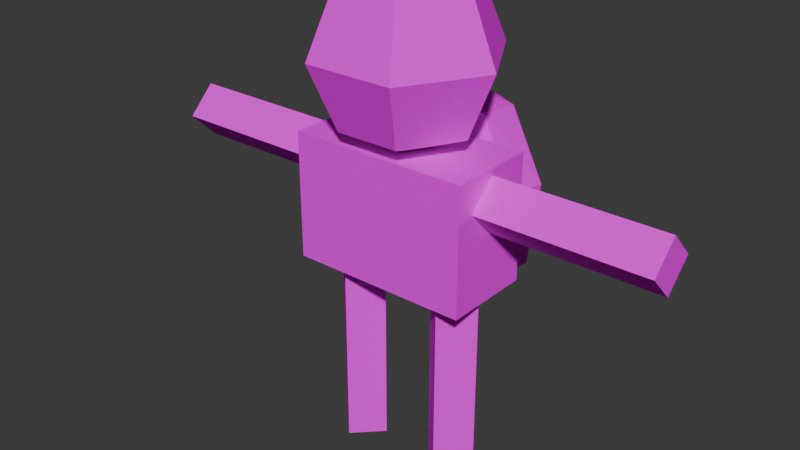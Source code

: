 # Source: car.blend  (saved by Blender 5.0.119; exported with 4.5.12 LTS)
import bpy
from mathutils import Matrix  # noqa: F401  (used for matrix-valued properties, if any)

bpy.ops.wm.read_factory_settings(use_empty=True)
scene = bpy.context.scene
scene.name = 'Scene'

# ---- collections
col_collection = bpy.data.collections.new('Collection'); scene.collection.children.link(col_collection)

# ---- images (referenced by path relative to the original .blend; pixels are not part of the script)
import os
ASSET_DIR = os.environ.get("B2B_ASSET_DIR", "")  # directory of the original .blend (textures are referenced by path, not embedded)
HERE = os.path.dirname(os.path.abspath(__file__))  # packed textures are extracted next to this script under _unpacked/

def load_image(name, relpath, width, height, colorspace="sRGB"):
    """Load a texture the original file referenced (path relative to the .blend, or extracted next to this script)."""
    p = next((c for c in (os.path.join(HERE, relpath), os.path.join(ASSET_DIR, relpath)) if relpath and os.path.exists(c)), "")
    if p:
        img = bpy.data.images.load(p, check_existing=True)
        img.name = name
    else:  # same state as the original file: an image datablock whose file is absent (Cycles renders it pink)
        img = bpy.data.images.new(name, width, height)
        img.source = "FILE"
        img.filepath = "//" + (relpath or name)
    img.colorspace_settings.name = colorspace
    return img
img_lord_of_the_maps_1x_png = load_image('lord-of-the-maps-1x.png', 'lord-of-the-maps-1x.png', 1024, 1024, 'sRGB')

# ---- materials (node trees are filled in below, after node groups)
mat_palette = bpy.data.materials.new('Palette')
mat_palette.alpha_threshold = 0.0
mat_palette.use_backface_culling_lightprobe_volume = False
mat_palette.roughness = 0.5
mat_palette.line_color = (0.0, 0.0, 0.0, 1.0)

# ---- material node trees
mat_palette.use_nodes = True; mat_palette.node_tree.nodes.clear()
_N = mat_palette.node_tree.nodes; _L = mat_palette.node_tree.links
n0 = _N.new('ShaderNodeOutputMaterial'); n0.name = 'Material Output'; n0.location = (200, 100)
n1 = _N.new('ShaderNodeBsdfPrincipled'); n1.name = 'Principled BSDF'; n1.location = (-200, 100)
n1.inputs[2].default_value = 1.0
n1.inputs[13].default_value = 0.0
n2 = _N.new('ShaderNodeTexImage'); n2.name = 'Image Texture'; n2.location = (-490, 80)
n2.image = img_lord_of_the_maps_1x_png
n2.interpolation = 'Closest'
_L.new(n1.outputs[0], n0.inputs[0])
_L.new(n2.outputs[0], n1.inputs[0])
n0.is_active_output = True

# ---- world
world_world = bpy.data.worlds.new('World'); scene.world = world_world
world_world.use_nodes = True; world_world.node_tree.nodes.clear()
_N = world_world.node_tree.nodes; _L = world_world.node_tree.links
n0 = _N.new('ShaderNodeOutputWorld'); n0.name = 'World Output'; n0.location = (200, 100)
n1 = _N.new('ShaderNodeBackground'); n1.name = 'Background'; n1.location = (-200, 100)
n1.inputs[0].default_value = (0.05088, 0.05088, 0.05088, 1.0)
_L.new(n1.outputs[0], n0.inputs[0])
n0.is_active_output = True
world_world.color = (0.05088, 0.05088, 0.05088)
world_world.sun_shadow_jitter_overblur = 0.0

# ---- meshes
me_sphere = bpy.data.meshes.new('Sphere')
me_sphere.from_pydata([(0.0, 0.0, 5.6), (-0.7071, 5.339e-08, 5.307), (-1.0, 7.55e-08, 4.6), (-0.7071, 5.339e-08, 3.893), (0.0, 0.0, 3.6), (-0.3536, 0.6124, 5.307), (-0.5, 0.866, 4.6), (-0.3536, 0.6124, 3.893), (0.3536, 0.6124, 5.307), (0.5, 0.866, 4.6), (0.3536, 0.6124, 3.893), (0.7071, -2.024e-07, 5.307), (1.0, -2.245e-07, 4.6), (0.7071, -2.024e-07, 3.893), (0.3536, -0.6124, 5.307), (0.5, -0.866, 4.6), (0.3536, -0.6124, 3.893), (-0.3536, -0.6124, 5.307), (-0.5, -0.866, 4.6), (-0.3536, -0.6124, 3.893)], [], [(3, 2, 6, 7), (1, 0, 5), (4, 3, 7), (2, 1, 5, 6), (7, 6, 9, 10), (5, 0, 8), (4, 7, 10), (6, 5, 8, 9), (10, 9, 12, 13), (8, 0, 11), (4, 10, 13), (9, 8, 11, 12), (13, 12, 15, 16), (11, 0, 14), (4, 13, 16), (12, 11, 14, 15), (16, 15, 18, 19), (14, 0, 17), (4, 16, 19), (15, 14, 17, 18), (18, 17, 1, 2), (19, 18, 2, 3), (17, 0, 1), (4, 19, 3)])
_uv = me_sphere.uv_layers.new(name='UVMap')
_uv.uv.foreach_set('vector', [0.9356, 0.4492, 0.9263, 0.4757, 0.9177, 0.3527, 0.9354, 0.3356, 0.9177, 0.5144, 0.9077, 0.5938, 0.9079, 0.4562, 0.9505, 0.4338, 0.9356, 0.4492, 0.9354, 0.3356, 0.9263, 0.4757, 0.9177, 0.5144, 0.9079, 0.4562, 0.9177, 0.3527, 0.9222, 0.3413, 0.939, 0.3356, 0.9322, 0.4684, 0.9229, 0.4414, 0.9521, 0.4404, 0.9516, 0.5981, 0.9408, 0.514, 0.9088, 0.4313, 0.9222, 0.3413, 0.9229, 0.4414, 0.939, 0.3356, 0.9521, 0.4404, 0.9408, 0.514, 0.9322, 0.4684, 0.9229, 0.4414, 0.9322, 0.4684, 0.9276, 0.5543, 0.9188, 0.5125, 0.9408, 0.514, 0.9516, 0.5981, 0.9366, 0.5846, 0.9088, 0.4313, 0.9229, 0.4414, 0.9188, 0.5125, 0.9322, 0.4684, 0.9408, 0.514, 0.9366, 0.5846, 0.9276, 0.5543, 0.9188, 0.5125, 0.9276, 0.5543, 0.9189, 0.6911, 0.9082, 0.5749, 0.9366, 0.5846, 0.9516, 0.5981, 0.9369, 0.6911, 0.9088, 0.4313, 0.9188, 0.5125, 0.9082, 0.5749, 0.9276, 0.5543, 0.9366, 0.5846, 0.9369, 0.6911, 0.9189, 0.6911, 0.9505, 0.5875, 0.9382, 0.6847, 0.9314, 0.5637, 0.9397, 0.518, 0.9212, 0.6911, 0.9077, 0.5938, 0.9217, 0.5832, 0.9505, 0.4338, 0.9505, 0.5875, 0.9397, 0.518, 0.9382, 0.6847, 0.9212, 0.6911, 0.9217, 0.5832, 0.9314, 0.5637, 0.9314, 0.5637, 0.9217, 0.5832, 0.9177, 0.5144, 0.9263, 0.4757, 0.9397, 0.518, 0.9314, 0.5637, 0.9263, 0.4757, 0.9356, 0.4492, 0.9217, 0.5832, 0.9077, 0.5938, 0.9177, 0.5144, 0.9505, 0.4338, 0.9397, 0.518, 0.9356, 0.4492])
me_sphere.materials.append(mat_palette)
me_sphere.update()
me_cube_001 = bpy.data.meshes.new('Cube.001')
me_cube_001.from_pydata([(1.0, -0.5, 2.3), (1.0, -0.5, 3.7), (-1.0, -0.5, 2.3), (-1.0, -0.5, 3.7), (1.0, 0.5, 2.3), (1.0, 0.5, 3.7), (-1.0, 0.5, 2.3), (-1.0, 0.5, 3.7), (1.0, -0.5, 3.0), (-1.0, -0.5, 3.0), (-1.0, 0.5, 3.0), (1.0, 0.5, 3.0)], [], [(8, 1, 3, 9), (9, 3, 7, 10), (10, 7, 5, 11), (11, 5, 1, 8), (2, 6, 4, 0), (7, 3, 1, 5), (4, 11, 8, 0), (6, 10, 11, 4), (2, 9, 10, 6), (0, 8, 9, 2)])
_uv = me_cube_001.uv_layers.new(name='UVMap')
_uv.uv.foreach_set('vector', [0.9306, 0.4291, 0.9306, 0.3583, 0.9328, 0.3583, 0.9328, 0.4291, 0.9328, 0.4291, 0.9328, 0.3583, 0.935, 0.3583, 0.935, 0.4291, 0.935, 0.4291, 0.935, 0.3583, 0.9372, 0.3583, 0.9372, 0.4291, 0.9372, 0.4291, 0.9372, 0.3583, 0.9394, 0.3583, 0.9394, 0.4291, 0.935, 0.6417, 0.935, 0.5, 0.9372, 0.5, 0.9372, 0.6417, 0.935, 0.3583, 0.935, 0.2166, 0.9372, 0.2166, 0.9372, 0.3583, 0.9372, 0.5, 0.9372, 0.4291, 0.9394, 0.4291, 0.9394, 0.5, 0.935, 0.5, 0.935, 0.4291, 0.9372, 0.4291, 0.9372, 0.5, 0.9328, 0.5, 0.9328, 0.4291, 0.935, 0.4291, 0.935, 0.5, 0.9306, 0.5, 0.9306, 0.4291, 0.9328, 0.4291, 0.9328, 0.5])
me_cube_001.materials.append(mat_palette)
me_cube_001.update()
me_cylinder = bpy.data.meshes.new('Cylinder')
me_cylinder.from_pydata([(0.3, -2.265e-08, 0.07617), (0.3, -2.265e-08, 2.471), (0.6, 0.3, 0.07617), (0.6, 0.3, 2.471), (0.9, -6.795e-08, 0.07617), (0.9, -6.795e-08, 2.471), (0.6, -0.3, 0.07617), (0.6, -0.3, 2.471), (0.3, -2.265e-08, 1.274), (0.6, 0.3, 1.274), (0.9, -6.795e-08, 1.274), (0.6, -0.3, 1.274), (-0.3, 2.265e-08, 0.07617), (-0.3, 2.265e-08, 2.471), (-0.6, 0.3, 0.07617), (-0.6, 0.3, 2.471), (-0.9, 6.795e-08, 0.07617), (-0.9, 6.795e-08, 2.471), (-0.6, -0.3, 0.07617), (-0.6, -0.3, 2.471), (-0.3, 2.265e-08, 1.274), (-0.6, 0.3, 1.274), (-0.9, 6.795e-08, 1.274), (-0.6, -0.3, 1.274)], [], [(8, 1, 3, 9), (9, 3, 5, 10), (3, 1, 7, 5), (10, 5, 7, 11), (11, 7, 1, 8), (0, 2, 4, 6), (6, 11, 8, 0), (4, 10, 11, 6), (2, 9, 10, 4), (0, 8, 9, 2), (20, 21, 15, 13), (21, 22, 17, 15), (15, 17, 19, 13), (22, 23, 19, 17), (23, 20, 13, 19), (12, 18, 16, 14), (18, 12, 20, 23), (16, 18, 23, 22), (14, 16, 22, 21), (12, 14, 21, 20)])
_uv = me_cylinder.uv_layers.new(name='UVMap')
_uv.uv.foreach_set('vector', [0.9283, 0.2166, 0.9305, 0.2166, 0.9305, 0.3583, 0.9283, 0.3583, 0.9283, 0.3583, 0.9305, 0.3583, 0.9305, 0.5, 0.9283, 0.5, 0.9479, 0.2166, 0.9479, 0.3537, 0.9437, 0.4866, 0.9437, 0.3494, 0.9283, 0.5, 0.9305, 0.5, 0.9305, 0.6417, 0.9283, 0.6417, 0.9283, 0.6417, 0.9305, 0.6417, 0.9305, 0.7834, 0.9283, 0.7834, 0.9394, 0.3537, 0.9437, 0.4866, 0.9437, 0.3494, 0.9394, 0.2166, 0.9261, 0.6417, 0.9283, 0.6417, 0.9283, 0.7834, 0.9261, 0.7834, 0.9261, 0.5, 0.9283, 0.5, 0.9283, 0.6417, 0.9261, 0.6417, 0.9261, 0.3583, 0.9283, 0.3583, 0.9283, 0.5, 0.9261, 0.5, 0.9261, 0.2166, 0.9283, 0.2166, 0.9283, 0.3583, 0.9261, 0.3583, 0.9283, 0.2166, 0.9283, 0.3583, 0.9305, 0.3583, 0.9305, 0.2166, 0.9283, 0.3583, 0.9283, 0.5, 0.9305, 0.5, 0.9305, 0.3583, 0.9479, 0.2166, 0.9437, 0.3494, 0.9437, 0.4866, 0.9479, 0.3537, 0.9283, 0.5, 0.9283, 0.6417, 0.9305, 0.6417, 0.9305, 0.5, 0.9283, 0.6417, 0.9283, 0.7834, 0.9305, 0.7834, 0.9305, 0.6417, 0.9394, 0.3537, 0.9394, 0.2166, 0.9437, 0.3494, 0.9437, 0.4866, 0.9261, 0.6417, 0.9261, 0.7834, 0.9283, 0.7834, 0.9283, 0.6417, 0.9261, 0.5, 0.9261, 0.6417, 0.9283, 0.6417, 0.9283, 0.5, 0.9261, 0.3583, 0.9261, 0.5, 0.9283, 0.5, 0.9283, 0.3583, 0.9261, 0.2166, 0.9261, 0.3583, 0.9283, 0.3583, 0.9283, 0.2166])
me_cylinder.materials.append(mat_palette)
me_cylinder.update()
me_cylinder_001 = bpy.data.meshes.new('Cylinder.001')
me_cylinder_001.from_pydata([(2.852, -2.326e-07, 3.03), (0.815, -6.647e-08, 3.03), (2.852, 0.3, 3.33), (0.815, 0.3, 3.33), (2.852, -2.326e-07, 3.63), (0.815, -6.647e-08, 3.63), (2.852, -0.3, 3.33), (0.815, -0.3, 3.33), (1.833, -1.495e-07, 3.03), (1.833, 0.3, 3.33), (1.833, -1.495e-07, 3.63), (1.833, -0.3, 3.33), (-2.852, 2.326e-07, 3.03), (-0.815, 6.647e-08, 3.03), (-2.852, 0.3, 3.33), (-0.815, 0.3, 3.33), (-2.852, 2.326e-07, 3.63), (-0.815, 6.647e-08, 3.63), (-2.852, -0.3, 3.33), (-0.815, -0.3, 3.33), (-1.833, 1.495e-07, 3.03), (-1.833, 0.3, 3.33), (-1.833, 1.495e-07, 3.63), (-1.833, -0.3, 3.33)], [], [(8, 1, 3, 9), (9, 3, 5, 10), (3, 1, 7, 5), (10, 5, 7, 11), (11, 7, 1, 8), (0, 2, 4, 6), (6, 11, 8, 0), (4, 10, 11, 6), (2, 9, 10, 4), (0, 8, 9, 2), (20, 21, 15, 13), (21, 22, 17, 15), (15, 17, 19, 13), (22, 23, 19, 17), (23, 20, 13, 19), (12, 18, 16, 14), (18, 12, 20, 23), (16, 18, 23, 22), (14, 16, 22, 21), (12, 14, 21, 20)])
_uv = me_cylinder_001.uv_layers.new(name='UVMap')
_uv.uv.foreach_set('vector', [0.9415, 0.6173, 0.9882, 0.6173, 0.9882, 0.6641, 0.9415, 0.6641, 0.9415, 0.6641, 0.9882, 0.6641, 0.9882, 0.7108, 0.9415, 0.7108, 0.9582, 0.6173, 0.9582, 0.6808, 0.8947, 0.6808, 0.8947, 0.6173, 0.9415, 0.7108, 0.9882, 0.7108, 0.9882, 0.7576, 0.9415, 0.7576, 0.9415, 0.7576, 0.9882, 0.7576, 0.9882, 0.8043, 0.9415, 0.8043, 0.9582, 0.7443, 0.9582, 0.6809, 0.8947, 0.6809, 0.8947, 0.7443, 0.8947, 0.7576, 0.9415, 0.7576, 0.9415, 0.8043, 0.8947, 0.8043, 0.8947, 0.7108, 0.9415, 0.7108, 0.9415, 0.7576, 0.8947, 0.7576, 0.8947, 0.6641, 0.9415, 0.6641, 0.9415, 0.7108, 0.8947, 0.7108, 0.8947, 0.6173, 0.9415, 0.6173, 0.9415, 0.6641, 0.8947, 0.6641, 0.9415, 0.6173, 0.9415, 0.6641, 0.9882, 0.6641, 0.9882, 0.6173, 0.9415, 0.6641, 0.9415, 0.7108, 0.9882, 0.7108, 0.9882, 0.6641, 0.9582, 0.6173, 0.8947, 0.6173, 0.8947, 0.6808, 0.9582, 0.6808, 0.9415, 0.7108, 0.9415, 0.7576, 0.9882, 0.7576, 0.9882, 0.7108, 0.9415, 0.7576, 0.9415, 0.8043, 0.9882, 0.8043, 0.9882, 0.7576, 0.9582, 0.7443, 0.8947, 0.7443, 0.8947, 0.6809, 0.9582, 0.6809, 0.8947, 0.7576, 0.8947, 0.8043, 0.9415, 0.8043, 0.9415, 0.7576, 0.8947, 0.7108, 0.8947, 0.7576, 0.9415, 0.7576, 0.9415, 0.7108, 0.8947, 0.6641, 0.8947, 0.7108, 0.9415, 0.7108, 0.9415, 0.6641, 0.8947, 0.6173, 0.8947, 0.6641, 0.9415, 0.6641, 0.9415, 0.6173])
me_cylinder_001.materials.append(mat_palette)
me_cylinder_001.update()
me_sphere_001 = bpy.data.meshes.new('Sphere.001')
me_sphere_001.from_pydata([(-7.062e-08, 0.5864, 3.818), (1.691e-07, 1.404, 3.732), (0.4221, 1.162, 3.758), (0.4219, 0.6658, 3.81), (0.787, 0.6177, 3.06), (0.8346, 1.121, 3.007), (0.7668, 0.5346, 2.18), (0.7932, 0.9879, 2.132), (9.733e-08, 1.174, 3.811), (-3.472e-08, 0.665, 3.864), (-0.4219, 0.6658, 3.81), (-0.4221, 1.162, 3.758), (-0.8346, 1.121, 3.007), (-0.787, 0.6177, 3.06), (-0.7932, 0.9879, 2.132), (-0.7668, 0.5346, 2.18), (0.3225, 1.336, 2.984), (-0.3225, 1.336, 2.984), (8.243e-08, 1.373, 3.326), (0.3363, 1.117, 2.118), (-0.3363, 1.117, 2.118), (-0.3341, 0.4857, 3.073), (0.3341, 0.4857, 3.073), (-8.848e-08, 0.4796, 3.422), (-0.3367, 0.4224, 2.191), (0.3367, 0.4224, 2.191), (0.3363, 0.5137, 2.005), (-0.3363, 0.5137, 2.005), (-0.3361, 0.9707, 1.945), (0.3361, 0.9707, 1.945)], [], [(3, 4, 5, 2), (4, 6, 7, 5), (11, 12, 13, 10), (12, 14, 15, 13), (9, 3, 2, 8), (8, 11, 10, 9), (3, 9, 0), (1, 8, 2), (0, 9, 10), (11, 8, 1), (16, 17, 18), (21, 22, 23), (16, 19, 20, 17), (21, 24, 25, 22), (27, 28, 29, 26), (19, 29, 28, 20), (24, 27, 26, 25), (14, 12, 17, 20), (16, 18, 1, 2, 5), (19, 16, 5, 7), (12, 11, 1, 18, 17), (29, 19, 7), (28, 14, 20), (21, 23, 0, 10, 13), (6, 4, 22, 25), (4, 3, 0, 23, 22), (24, 21, 13, 15), (26, 6, 25), (27, 24, 15), (6, 26, 29, 7), (14, 28, 27, 15)])
_uv = me_sphere_001.uv_layers.new(name='UVMap')
_uv.uv.foreach_set('vector', [0.9513, 0.4684, 0.9327, 0.4692, 0.9327, 0.457, 0.9491, 0.4539, 0.9327, 0.4692, 0.9162, 0.4694, 0.9149, 0.4588, 0.9327, 0.457, 0.9491, 0.4387, 0.9327, 0.4357, 0.9359, 0.4299, 0.9491, 0.4299, 0.9325, 0.4957, 0.9135, 0.4944, 0.9162, 0.4891, 0.9327, 0.4893, 0.9654, 0.4546, 0.9513, 0.4684, 0.9491, 0.4539, 0.9565, 0.45, 0.9654, 0.4876, 0.9578, 0.4914, 0.9491, 0.4869, 0.9565, 0.483, 0.9513, 0.4684, 0.9565, 0.4756, 0.9491, 0.4793, 0.9491, 0.4463, 0.9565, 0.45, 0.9491, 0.4539, 0.9491, 0.4793, 0.9565, 0.483, 0.9491, 0.4869, 0.9491, 0.4387, 0.9565, 0.4426, 0.9491, 0.4463, 0.9327, 0.4504, 0.9326, 0.4424, 0.9402, 0.4463, 0.9327, 0.4835, 0.9326, 0.4752, 0.9402, 0.4793, 0.9327, 0.4504, 0.9154, 0.4501, 0.9162, 0.442, 0.9326, 0.4424, 0.9327, 0.4835, 0.9162, 0.4836, 0.9159, 0.4762, 0.9326, 0.4752, 0.9107, 0.4863, 0.9061, 0.4907, 0.9007, 0.4879, 0.908, 0.4834, 0.9154, 0.4501, 0.909, 0.4427, 0.9104, 0.4391, 0.9162, 0.442, 0.9162, 0.4836, 0.9107, 0.4863, 0.908, 0.4834, 0.9159, 0.4762, 0.9162, 0.4361, 0.9327, 0.4357, 0.9326, 0.4424, 0.9162, 0.442, 0.9327, 0.4504, 0.9402, 0.4463, 0.9491, 0.4463, 0.9491, 0.4539, 0.9327, 0.457, 0.9154, 0.4501, 0.9327, 0.4504, 0.9327, 0.457, 0.9149, 0.4588, 0.9327, 0.4357, 0.9491, 0.4387, 0.9491, 0.4463, 0.9402, 0.4463, 0.9326, 0.4424, 0.9098, 0.4545, 0.9154, 0.4501, 0.9149, 0.4588, 0.9104, 0.4391, 0.9162, 0.4361, 0.9162, 0.442, 0.9327, 0.4835, 0.9402, 0.4793, 0.9491, 0.4793, 0.9491, 0.4869, 0.9327, 0.4893, 0.9162, 0.4694, 0.9327, 0.4692, 0.9326, 0.4752, 0.9159, 0.4762, 0.9327, 0.4692, 0.9513, 0.4684, 0.9491, 0.4793, 0.9402, 0.4793, 0.9326, 0.4752, 0.9162, 0.4836, 0.9327, 0.4835, 0.9327, 0.4893, 0.9162, 0.4891, 0.9107, 0.4722, 0.9162, 0.4694, 0.9159, 0.4762, 0.9107, 0.4863, 0.9162, 0.4836, 0.9162, 0.4891, 0.9162, 0.4694, 0.9107, 0.4722, 0.9067, 0.4656, 0.9149, 0.4588, 0.9135, 0.4944, 0.9061, 0.4907, 0.9107, 0.4863, 0.9162, 0.4891])
me_sphere_001.materials.append(mat_palette)
me_sphere_001.update()
arm_skeleton = bpy.data.armatures.new('skeleton')  # bones are not reproduced

# ---- objects
ob_head = bpy.data.objects.new('Head', me_sphere)
ob_cube = bpy.data.objects.new('Cube', me_cube_001)
ob_legs = bpy.data.objects.new('Legs', me_cylinder)
ob_arms = bpy.data.objects.new('Arms', me_cylinder_001)
ob_armature = bpy.data.objects.new('Armature', arm_skeleton)
ob_backpack = bpy.data.objects.new('Backpack', me_sphere_001)

# ---- transforms, parenting, visibility, modifiers, constraints
ob_head.parent = ob_armature
ob_head.matrix_parent_inverse = Matrix(((1.0, -0.0, 0.0, -0.0), (-0.0, 1.0, -0.0, 0.0), (0.0, -0.0, 1.0, -2.4), (-0.0, 0.0, -0.0, 1.0)))
ob_head.location = (0.0, 0.0, -0.0807)
_vg = ob_head.vertex_groups.new(name='torso1')
_vg = ob_head.vertex_groups.new(name='torso2')
for _i, _w in zip([2, 3, 4, 6, 7, 9, 10, 12, 13, 15, 16, 18, 19], [0.006369, 0.1143, 1.0, 0.006369, 0.1143, 0.006369, 0.1143, 0.006369, 0.1143, 0.006369, 0.1143, 0.006369, 0.1143]): _vg.add([_i], _w, 'REPLACE')
_vg = ob_head.vertex_groups.new(name='shoulder.l')
_vg = ob_head.vertex_groups.new(name='arm.l')
_vg = ob_head.vertex_groups.new(name='hand.l')
_vg = ob_head.vertex_groups.new(name='neck')
_vg = ob_head.vertex_groups.new(name='head')
for _i, _w in zip([0, 1, 2, 3, 5, 6, 7, 8, 9, 10, 11, 12, 13, 14, 15, 16, 17, 18, 19], [0.9991, 0.9929, 0.9718, 0.8857, 0.9929, 0.9718, 0.8857, 0.9929, 0.9718, 0.8857, 0.9929, 0.9718, 0.8857, 0.9929, 0.9718, 0.8857, 0.9929, 0.9718, 0.8857]): _vg.add([_i], _w, 'REPLACE')
_vg = ob_head.vertex_groups.new(name='shoulder.r')
_vg = ob_head.vertex_groups.new(name='arm.r')
_vg = ob_head.vertex_groups.new(name='hand.r')
_vg = ob_head.vertex_groups.new(name='hip.l')
_vg = ob_head.vertex_groups.new(name='leg.l')
_vg = ob_head.vertex_groups.new(name='foot.l')
_vg = ob_head.vertex_groups.new(name='hip.r')
_vg = ob_head.vertex_groups.new(name='leg.r')
_vg = ob_head.vertex_groups.new(name='foot.r')
_m = ob_head.modifiers.new('Armature', 'ARMATURE')
_m.object = ob_armature
ob_cube.parent = ob_armature
ob_cube.matrix_parent_inverse = Matrix(((1.0, -0.0, 0.0, -0.0), (-0.0, 1.0, -0.0, 0.0), (0.0, -0.0, 1.0, -2.4), (-0.0, 0.0, -0.0, 1.0)))
ob_cube.location = (0.0, 0.0, -0.0807)
_vg = ob_cube.vertex_groups.new(name='torso1')
_vg = ob_cube.vertex_groups.new(name='torso2')
_vg = ob_cube.vertex_groups.new(name='shoulder.l')
for _i, _w in zip([0, 1, 3, 4, 5, 7, 8, 9, 10, 11], [0.0868, 0.9246, 0.02693, 0.1045, 0.9331, 0.03661, 0.818, 0.006577, 0.007982, 0.8218]): _vg.add([_i], _w, 'REPLACE')
_vg = ob_cube.vertex_groups.new(name='arm.l')
_vg = ob_cube.vertex_groups.new(name='hand.l')
_vg = ob_cube.vertex_groups.new(name='neck')
_vg = ob_cube.vertex_groups.new(name='head')
_vg = ob_cube.vertex_groups.new(name='shoulder.r')
for _i, _w in zip([1, 2, 3, 5, 6, 7, 8, 9, 10, 11], [0.03661, 0.1045, 0.9331, 0.02693, 0.0868, 0.9246, 0.007982, 0.8218, 0.818, 0.006577]): _vg.add([_i], _w, 'REPLACE')
_vg = ob_cube.vertex_groups.new(name='arm.r')
_vg = ob_cube.vertex_groups.new(name='hand.r')
_vg = ob_cube.vertex_groups.new(name='hip.l')
for _i, _w in zip([0, 4, 8, 11], [0.4445, 0.4332, 0.07295, 0.07105]): _vg.add([_i], _w, 'REPLACE')
_vg = ob_cube.vertex_groups.new(name='leg.l')
for _i, _w in zip([0, 4, 8, 11], [0.4445, 0.4332, 0.07295, 0.07105]): _vg.add([_i], _w, 'REPLACE')
_vg = ob_cube.vertex_groups.new(name='foot.l')
_vg = ob_cube.vertex_groups.new(name='hip.r')
for _i, _w in zip([2, 6, 9, 10], [0.4332, 0.4445, 0.07105, 0.07295]): _vg.add([_i], _w, 'REPLACE')
_vg = ob_cube.vertex_groups.new(name='leg.r')
for _i, _w in zip([2, 6, 9, 10], [0.4332, 0.4445, 0.07105, 0.07295]): _vg.add([_i], _w, 'REPLACE')
_vg = ob_cube.vertex_groups.new(name='foot.r')
_m = ob_cube.modifiers.new('Armature', 'ARMATURE')
_m.object = ob_armature
ob_legs.parent = ob_armature
ob_legs.matrix_parent_inverse = Matrix(((1.0, -0.0, 0.0, -0.0), (-0.0, 1.0, -0.0, 0.0), (0.0, -0.0, 1.0, -2.4), (-0.0, 0.0, -0.0, 1.0)))
ob_legs.location = (0.0, 0.0, -0.0807)
_vg = ob_legs.vertex_groups.new(name='torso1')
_vg = ob_legs.vertex_groups.new(name='torso2')
_vg = ob_legs.vertex_groups.new(name='shoulder.l')
_vg = ob_legs.vertex_groups.new(name='arm.l')
_vg = ob_legs.vertex_groups.new(name='hand.l')
_vg = ob_legs.vertex_groups.new(name='neck')
_vg = ob_legs.vertex_groups.new(name='head')
_vg = ob_legs.vertex_groups.new(name='shoulder.r')
_vg = ob_legs.vertex_groups.new(name='arm.r')
_vg = ob_legs.vertex_groups.new(name='hand.r')
_vg = ob_legs.vertex_groups.new(name='hip.l')
for _i, _w in zip([1, 3, 5, 7], [0.9897, 0.1929, 0.5009, 0.9112]): _vg.add([_i], _w, 'REPLACE')
_vg = ob_legs.vertex_groups.new(name='leg.l')
for _i, _w in zip([3, 5, 7], [0.7811, 0.4825, 0.063]): _vg.add([_i], _w, 'REPLACE')
_vg = ob_legs.vertex_groups.new(name='foot.l')
for _i, _w in zip([0, 2, 3, 4, 6, 7, 8, 9, 10, 11], [0.9995, 0.9995, 0.001937, 0.9995, 0.9995, 0.001537, 0.985, 0.9852, 0.9851, 0.9852]): _vg.add([_i], _w, 'REPLACE')
_vg = ob_legs.vertex_groups.new(name='hip.r')
for _i, _w in zip([13, 15, 17, 19], [0.9897, 0.1929, 0.5009, 0.9112]): _vg.add([_i], _w, 'REPLACE')
_vg = ob_legs.vertex_groups.new(name='leg.r')
for _i, _w in zip([15, 17, 19], [0.7811, 0.4825, 0.063]): _vg.add([_i], _w, 'REPLACE')
_vg = ob_legs.vertex_groups.new(name='foot.r')
for _i, _w in zip([12, 14, 15, 16, 18, 19, 20, 21, 22, 23], [0.9995, 0.9995, 0.001937, 0.9995, 0.9995, 0.001537, 0.985, 0.9852, 0.9851, 0.9852]): _vg.add([_i], _w, 'REPLACE')
_m = ob_legs.modifiers.new('Armature', 'ARMATURE')
_m.object = ob_armature
ob_arms.parent = ob_armature
ob_arms.matrix_parent_inverse = Matrix(((1.0, -0.0, 0.0, -0.0), (-0.0, 1.0, -0.0, 0.0), (0.0, -0.0, 1.0, -2.4), (-0.0, 0.0, -0.0, 1.0)))
ob_arms.location = (0.0, 0.0, -0.0807)
_vg = ob_arms.vertex_groups.new(name='torso1')
_vg = ob_arms.vertex_groups.new(name='torso2')
_vg = ob_arms.vertex_groups.new(name='shoulder.l')
for _i, _w in zip([1, 3, 7], [0.4436, 0.06356, 0.06122]): _vg.add([_i], _w, 'REPLACE')
_vg = ob_arms.vertex_groups.new(name='arm.l')
for _i, _w in zip([0, 1, 2, 3, 4, 5, 6, 7, 8, 9, 10, 11], [0.01184, 0.5562, 0.01755, 0.9358, 0.03225, 0.9821, 0.02043, 0.9381, 0.9796, 0.9809, 0.9794, 0.981]): _vg.add([_i], _w, 'REPLACE')
_vg = ob_arms.vertex_groups.new(name='hand.l')
for _i, _w in zip([0, 2, 4, 6], [0.9689, 0.9662, 0.9588, 0.9647]): _vg.add([_i], _w, 'REPLACE')
_vg = ob_arms.vertex_groups.new(name='neck')
_vg = ob_arms.vertex_groups.new(name='head')
_vg = ob_arms.vertex_groups.new(name='shoulder.r')
for _i, _w in zip([13, 15, 19], [0.4436, 0.06356, 0.06122]): _vg.add([_i], _w, 'REPLACE')
_vg = ob_arms.vertex_groups.new(name='arm.r')
for _i, _w in zip([12, 13, 14, 15, 16, 17, 18, 19, 20, 21, 22, 23], [0.01184, 0.5562, 0.01755, 0.9358, 0.03225, 0.9821, 0.02043, 0.9381, 0.9796, 0.9809, 0.9794, 0.981]): _vg.add([_i], _w, 'REPLACE')
_vg = ob_arms.vertex_groups.new(name='hand.r')
for _i, _w in zip([12, 14, 16, 18], [0.9689, 0.9662, 0.9588, 0.9647]): _vg.add([_i], _w, 'REPLACE')
_vg = ob_arms.vertex_groups.new(name='hip.l')
_vg = ob_arms.vertex_groups.new(name='leg.l')
_vg = ob_arms.vertex_groups.new(name='foot.l')
_vg = ob_arms.vertex_groups.new(name='hip.r')
_vg = ob_arms.vertex_groups.new(name='leg.r')
_vg = ob_arms.vertex_groups.new(name='foot.r')
_m = ob_arms.modifiers.new('Armature', 'ARMATURE')
_m.object = ob_armature
ob_armature.location = (0.0, 0.0, 2.4)
ob_armature.show_in_front = True
ob_backpack.parent = ob_armature
ob_backpack.matrix_parent_inverse = Matrix(((1.0, -0.0, 0.0, -0.0), (-0.0, 1.0, -0.0, 0.0), (0.0, -0.0, 1.0, -2.4), (-0.0, 0.0, -0.0, 1.0)))
ob_backpack.location = (0.0, 0.0, 0.0)
_vg = ob_backpack.vertex_groups.new(name='torso1')
_vg = ob_backpack.vertex_groups.new(name='torso2')
_vg = ob_backpack.vertex_groups.new(name='shoulder.l')
_vg = ob_backpack.vertex_groups.new(name='arm.l')
_vg = ob_backpack.vertex_groups.new(name='hand.l')
_vg = ob_backpack.vertex_groups.new(name='neck')
_vg = ob_backpack.vertex_groups.new(name='head')
_vg = ob_backpack.vertex_groups.new(name='shoulder.r')
_vg = ob_backpack.vertex_groups.new(name='arm.r')
_vg = ob_backpack.vertex_groups.new(name='hand.r')
_vg = ob_backpack.vertex_groups.new(name='backpack')
_vg.add([0, 1, 2, 3, 4, 5, 6, 7, 8, 9, 10, 11, 12, 13, 14, 15, 16, 17, 18, 19, 20, 21, 22, 23, 24, 25, 26, 27, 28, 29], 1.0, 'REPLACE')
_vg = ob_backpack.vertex_groups.new(name='hip.l')
_vg = ob_backpack.vertex_groups.new(name='leg.l')
_vg = ob_backpack.vertex_groups.new(name='foot.l')
_vg = ob_backpack.vertex_groups.new(name='hip.r')
_vg = ob_backpack.vertex_groups.new(name='leg.r')
_vg = ob_backpack.vertex_groups.new(name='foot.r')
_m = ob_backpack.modifiers.new('Armature', 'ARMATURE')
_m.object = ob_armature

# ---- collection membership
col_collection.objects.link(ob_head)
col_collection.objects.link(ob_cube)
col_collection.objects.link(ob_legs)
col_collection.objects.link(ob_arms)
col_collection.objects.link(ob_armature)
col_collection.objects.link(ob_backpack)

# ---- scene / render settings (as saved in the file)
scene.frame_start = 1; scene.frame_end = 24; scene.frame_set(1)
scene.render.engine = 'BLENDER_EEVEE_NEXT'
scene.render.bake_bias = 0.0
scene.render.bake_samples = 0
scene.cycles.sampling_pattern = 'TABULATED_SOBOL'
scene.eevee.use_volume_custom_range = False
bpy.context.view_layer.update()

# ---- added for rendering (the .blend has no active camera and no usable light): camera, sun
cam_auto = bpy.data.cameras.new('AutoCamera')
cam_auto.lens = 50.0
cam_auto.sensor_width = 36.0
cam_auto.clip_end = 1000.0
ob_auto_camera = bpy.data.objects.new('AutoCamera', cam_auto)
scene.collection.objects.link(ob_auto_camera)
ob_auto_camera.location = (6.29521, -7.67945, 7.79355)
ob_auto_camera.rotation_euler = (1.09748, -7.21219e-08, 0.694738)
scene.camera = ob_auto_camera
light_auto_sun = bpy.data.lights.new('AutoSun', 'SUN')
light_auto_sun.energy = 3.0
light_auto_sun.angle = 0.0523599
ob_auto_sun = bpy.data.objects.new('AutoSun', light_auto_sun)
scene.collection.objects.link(ob_auto_sun)
ob_auto_sun.rotation_euler = (0.872665, 0.174533, 0.523599)
bpy.context.view_layer.update()
